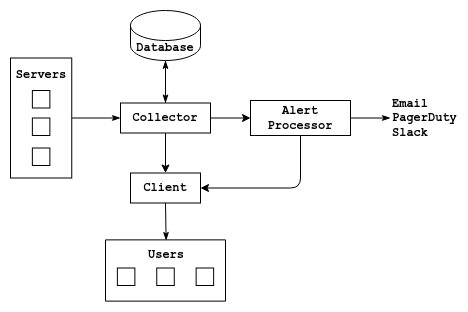

The diagram above was exported from draw.io. Its source (the exported page's mxGraphModel, read from the mxfile embedded in the PNG):
<mxGraphModel dx="1422" dy="803" grid="1" gridSize="10" guides="1" tooltips="1" connect="1" arrows="1" fold="1" page="1" pageScale="1" pageWidth="850" pageHeight="1100" math="0" shadow="0">
  <root>
    <mxCell id="0" />
    <mxCell id="1" parent="0" />
    <mxCell id="52UTVL_7PdvMlEdFCbC3-5" style="edgeStyle=orthogonalEdgeStyle;rounded=0;orthogonalLoop=1;jettySize=auto;html=1;fontStyle=1;fontFamily=Courier New;" edge="1" parent="1" source="52UTVL_7PdvMlEdFCbC3-1" target="52UTVL_7PdvMlEdFCbC3-2">
      <mxGeometry relative="1" as="geometry" />
    </mxCell>
    <mxCell id="52UTVL_7PdvMlEdFCbC3-7" style="edgeStyle=orthogonalEdgeStyle;rounded=0;orthogonalLoop=1;jettySize=auto;html=1;exitX=0.5;exitY=1;exitDx=0;exitDy=0;entryX=0.5;entryY=0;entryDx=0;entryDy=0;fontStyle=1;fontFamily=Courier New;" edge="1" parent="1" source="52UTVL_7PdvMlEdFCbC3-1" target="52UTVL_7PdvMlEdFCbC3-6">
      <mxGeometry relative="1" as="geometry" />
    </mxCell>
    <mxCell id="52UTVL_7PdvMlEdFCbC3-10" style="edgeStyle=orthogonalEdgeStyle;rounded=1;orthogonalLoop=1;jettySize=auto;html=1;exitX=0.5;exitY=0;exitDx=0;exitDy=0;endArrow=classicThin;endFill=1;fontStyle=1;fontFamily=Courier New;" edge="1" parent="1" source="52UTVL_7PdvMlEdFCbC3-1" target="52UTVL_7PdvMlEdFCbC3-9">
      <mxGeometry relative="1" as="geometry" />
    </mxCell>
    <mxCell id="52UTVL_7PdvMlEdFCbC3-1" value="Collector" style="rounded=0;whiteSpace=wrap;html=1;fontStyle=1;fontFamily=Courier New;" vertex="1" parent="1">
      <mxGeometry x="330" y="282.5" width="90" height="30" as="geometry" />
    </mxCell>
    <mxCell id="52UTVL_7PdvMlEdFCbC3-8" style="edgeStyle=orthogonalEdgeStyle;rounded=1;orthogonalLoop=1;jettySize=auto;html=1;exitX=0.5;exitY=1;exitDx=0;exitDy=0;entryX=1;entryY=0.5;entryDx=0;entryDy=0;fontStyle=1;fontFamily=Courier New;" edge="1" parent="1" source="52UTVL_7PdvMlEdFCbC3-2" target="52UTVL_7PdvMlEdFCbC3-6">
      <mxGeometry relative="1" as="geometry" />
    </mxCell>
    <mxCell id="52UTVL_7PdvMlEdFCbC3-39" style="edgeStyle=orthogonalEdgeStyle;rounded=1;orthogonalLoop=1;jettySize=auto;html=1;exitX=1;exitY=0.5;exitDx=0;exitDy=0;entryX=0;entryY=0.5;entryDx=0;entryDy=0;fontFamily=Courier New;endArrow=classicThin;endFill=1;" edge="1" parent="1" source="52UTVL_7PdvMlEdFCbC3-2" target="52UTVL_7PdvMlEdFCbC3-38">
      <mxGeometry relative="1" as="geometry" />
    </mxCell>
    <mxCell id="52UTVL_7PdvMlEdFCbC3-2" value="Alert Processor" style="rounded=0;whiteSpace=wrap;html=1;fontStyle=1;fontFamily=Courier New;" vertex="1" parent="1">
      <mxGeometry x="460" y="280" width="100" height="35" as="geometry" />
    </mxCell>
    <mxCell id="52UTVL_7PdvMlEdFCbC3-35" style="edgeStyle=orthogonalEdgeStyle;rounded=1;orthogonalLoop=1;jettySize=auto;html=1;exitX=0.5;exitY=1;exitDx=0;exitDy=0;entryX=0.5;entryY=0;entryDx=0;entryDy=0;endArrow=classicThin;endFill=1;fontStyle=1;fontFamily=Courier New;" edge="1" parent="1" source="52UTVL_7PdvMlEdFCbC3-6" target="52UTVL_7PdvMlEdFCbC3-32">
      <mxGeometry relative="1" as="geometry" />
    </mxCell>
    <mxCell id="52UTVL_7PdvMlEdFCbC3-6" value="Client" style="rounded=0;whiteSpace=wrap;html=1;fontStyle=1;fontFamily=Courier New;" vertex="1" parent="1">
      <mxGeometry x="340" y="352.5" width="70" height="30" as="geometry" />
    </mxCell>
    <mxCell id="52UTVL_7PdvMlEdFCbC3-11" style="edgeStyle=orthogonalEdgeStyle;rounded=1;orthogonalLoop=1;jettySize=auto;html=1;entryX=0.5;entryY=0;entryDx=0;entryDy=0;endArrow=classicThin;endFill=1;fontStyle=1;fontFamily=Courier New;" edge="1" parent="1" source="52UTVL_7PdvMlEdFCbC3-9" target="52UTVL_7PdvMlEdFCbC3-1">
      <mxGeometry relative="1" as="geometry" />
    </mxCell>
    <mxCell id="52UTVL_7PdvMlEdFCbC3-9" value="Database" style="shape=cylinder3;whiteSpace=wrap;html=1;boundedLbl=1;backgroundOutline=1;size=15;fontStyle=1;fontFamily=Courier New;" vertex="1" parent="1">
      <mxGeometry x="340" y="190" width="70" height="50" as="geometry" />
    </mxCell>
    <mxCell id="52UTVL_7PdvMlEdFCbC3-12" value="" style="whiteSpace=wrap;html=1;aspect=fixed;fontStyle=1;fontFamily=Courier New;" vertex="1" parent="1">
      <mxGeometry x="241.87" y="270" width="17.5" height="17.5" as="geometry" />
    </mxCell>
    <mxCell id="52UTVL_7PdvMlEdFCbC3-13" value="" style="whiteSpace=wrap;html=1;aspect=fixed;fontStyle=1;fontFamily=Courier New;" vertex="1" parent="1">
      <mxGeometry x="241.87" y="297.5" width="17.5" height="17.5" as="geometry" />
    </mxCell>
    <mxCell id="52UTVL_7PdvMlEdFCbC3-14" value="" style="whiteSpace=wrap;html=1;aspect=fixed;fontStyle=1;fontFamily=Courier New;" vertex="1" parent="1">
      <mxGeometry x="241.87" y="327.5" width="17.5" height="17.5" as="geometry" />
    </mxCell>
    <mxCell id="52UTVL_7PdvMlEdFCbC3-18" style="edgeStyle=orthogonalEdgeStyle;rounded=1;orthogonalLoop=1;jettySize=auto;html=1;exitX=1;exitY=0.5;exitDx=0;exitDy=0;entryX=0;entryY=0.5;entryDx=0;entryDy=0;endArrow=classicThin;endFill=1;fontStyle=1;fontFamily=Courier New;" edge="1" parent="1" source="52UTVL_7PdvMlEdFCbC3-15" target="52UTVL_7PdvMlEdFCbC3-1">
      <mxGeometry relative="1" as="geometry" />
    </mxCell>
    <mxCell id="52UTVL_7PdvMlEdFCbC3-15" value="" style="rounded=0;whiteSpace=wrap;html=1;fillColor=none;fontStyle=1;fontFamily=Courier New;" vertex="1" parent="1">
      <mxGeometry x="220" y="237.5" width="61.25" height="120" as="geometry" />
    </mxCell>
    <mxCell id="52UTVL_7PdvMlEdFCbC3-16" value="Servers" style="text;html=1;strokeColor=none;fillColor=none;align=center;verticalAlign=middle;whiteSpace=wrap;rounded=0;fontStyle=1;fontFamily=Courier New;" vertex="1" parent="1">
      <mxGeometry x="221.25" y="240" width="60" height="30" as="geometry" />
    </mxCell>
    <mxCell id="52UTVL_7PdvMlEdFCbC3-28" value="" style="whiteSpace=wrap;html=1;aspect=fixed;fontStyle=1;fontFamily=Courier New;" vertex="1" parent="1">
      <mxGeometry x="326.88" y="447.5" width="17.5" height="17.5" as="geometry" />
    </mxCell>
    <mxCell id="52UTVL_7PdvMlEdFCbC3-29" value="" style="whiteSpace=wrap;html=1;aspect=fixed;fontStyle=1;fontFamily=Courier New;" vertex="1" parent="1">
      <mxGeometry x="366.26" y="447.5" width="17.5" height="17.5" as="geometry" />
    </mxCell>
    <mxCell id="52UTVL_7PdvMlEdFCbC3-30" value="" style="whiteSpace=wrap;html=1;aspect=fixed;fontStyle=1;fontFamily=Courier New;" vertex="1" parent="1">
      <mxGeometry x="405.63" y="447.5" width="17.5" height="17.5" as="geometry" />
    </mxCell>
    <mxCell id="52UTVL_7PdvMlEdFCbC3-31" value="" style="rounded=0;whiteSpace=wrap;html=1;fillColor=none;rotation=-90;fontStyle=1;fontFamily=Courier New;" vertex="1" parent="1">
      <mxGeometry x="344.38" y="390" width="61.25" height="120" as="geometry" />
    </mxCell>
    <mxCell id="52UTVL_7PdvMlEdFCbC3-32" value="Users" style="text;html=1;strokeColor=none;fillColor=none;align=center;verticalAlign=middle;whiteSpace=wrap;rounded=0;fontStyle=1;fontFamily=Courier New;" vertex="1" parent="1">
      <mxGeometry x="345.63" y="420" width="60" height="30" as="geometry" />
    </mxCell>
    <mxCell id="52UTVL_7PdvMlEdFCbC3-38" value="&lt;b&gt;Email&lt;br&gt;PagerDuty&lt;br&gt;&lt;/b&gt;&lt;div style=&quot;&quot;&gt;&lt;span style=&quot;background-color: initial;&quot;&gt;&lt;b&gt;Slack&lt;/b&gt;&lt;/span&gt;&lt;/div&gt;" style="text;html=1;align=left;verticalAlign=middle;whiteSpace=wrap;rounded=0;fontFamily=Courier New;" vertex="1" parent="1">
      <mxGeometry x="600" y="282.5" width="60" height="30" as="geometry" />
    </mxCell>
  </root>
</mxGraphModel>